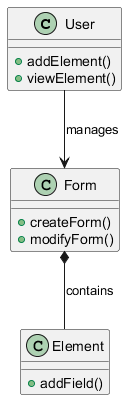

The diagram above was rendered by PlantUML. Its source (embedded in the PNG):
@startuml
class User {
    + addElement()
    + viewElement()
}

class Form {
    + createForm()
    + modifyForm()
}

class Element {
    + addField()
}

User --> Form : manages
Form *-- Element : contains
@enduml